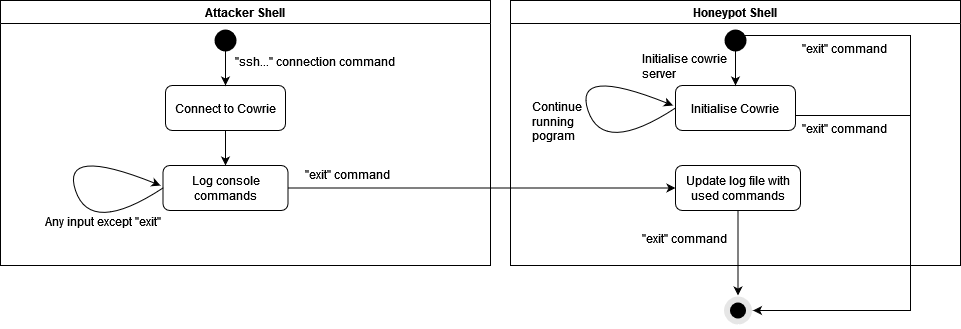

The diagram above was exported from draw.io. Its source (the exported page's mxGraphModel, read from the mxfile embedded in the PNG):
<mxGraphModel dx="1038" dy="536" grid="1" gridSize="10" guides="1" tooltips="1" connect="1" arrows="1" fold="1" page="1" pageScale="1" pageWidth="850" pageHeight="1100" math="0" shadow="0">
  <root>
    <mxCell id="0" />
    <mxCell id="1" parent="0" />
    <mxCell id="6_wwe8ApZ8MqtjqOSHlD-1" value="Attacker Shell" style="swimlane;" vertex="1" parent="1">
      <mxGeometry x="60" y="225" width="490" height="265" as="geometry" />
    </mxCell>
    <mxCell id="6_wwe8ApZ8MqtjqOSHlD-2" value="" style="edgeStyle=orthogonalEdgeStyle;rounded=0;orthogonalLoop=1;jettySize=auto;html=1;" edge="1" parent="6_wwe8ApZ8MqtjqOSHlD-1" source="6_wwe8ApZ8MqtjqOSHlD-3" target="6_wwe8ApZ8MqtjqOSHlD-4">
      <mxGeometry relative="1" as="geometry" />
    </mxCell>
    <mxCell id="6_wwe8ApZ8MqtjqOSHlD-3" value="Connect to Cowrie" style="rounded=1;whiteSpace=wrap;html=1;" vertex="1" parent="6_wwe8ApZ8MqtjqOSHlD-1">
      <mxGeometry x="165" y="85" width="120" height="45" as="geometry" />
    </mxCell>
    <mxCell id="6_wwe8ApZ8MqtjqOSHlD-4" value="Log console commands" style="whiteSpace=wrap;html=1;rounded=1;" vertex="1" parent="6_wwe8ApZ8MqtjqOSHlD-1">
      <mxGeometry x="162.5" y="165" width="125" height="45" as="geometry" />
    </mxCell>
    <mxCell id="6_wwe8ApZ8MqtjqOSHlD-5" value="" style="ellipse;html=1;shape=startState;fillColor=#000000;strokeColor=none;rounded=1;shadow=0;comic=0;labelBackgroundColor=none;fontFamily=Verdana;fontSize=12;fontColor=#000000;align=center;direction=south;" vertex="1" parent="6_wwe8ApZ8MqtjqOSHlD-1">
      <mxGeometry x="210" y="25" width="30" height="30" as="geometry" />
    </mxCell>
    <mxCell id="6_wwe8ApZ8MqtjqOSHlD-6" value="" style="endArrow=classic;html=1;rounded=0;entryX=0.5;entryY=0;entryDx=0;entryDy=0;" edge="1" parent="6_wwe8ApZ8MqtjqOSHlD-1" target="6_wwe8ApZ8MqtjqOSHlD-3">
      <mxGeometry width="50" height="50" relative="1" as="geometry">
        <mxPoint x="225" y="45" as="sourcePoint" />
        <mxPoint x="225" y="75" as="targetPoint" />
      </mxGeometry>
    </mxCell>
    <mxCell id="6_wwe8ApZ8MqtjqOSHlD-7" value="" style="curved=1;endArrow=classic;html=1;rounded=0;exitX=0;exitY=0.5;exitDx=0;exitDy=0;" edge="1" parent="6_wwe8ApZ8MqtjqOSHlD-1" source="6_wwe8ApZ8MqtjqOSHlD-4">
      <mxGeometry width="50" height="50" relative="1" as="geometry">
        <mxPoint x="60" y="195" as="sourcePoint" />
        <mxPoint x="160" y="185" as="targetPoint" />
        <Array as="points">
          <mxPoint x="90" y="235" />
          <mxPoint x="60" y="145" />
        </Array>
      </mxGeometry>
    </mxCell>
    <mxCell id="6_wwe8ApZ8MqtjqOSHlD-8" value="&quot;ssh...&quot; connection command" style="text;html=1;strokeColor=none;fillColor=none;spacing=5;spacingTop=-20;whiteSpace=wrap;overflow=hidden;rounded=0;" vertex="1" parent="6_wwe8ApZ8MqtjqOSHlD-1">
      <mxGeometry x="230" y="65" width="190" height="20" as="geometry" />
    </mxCell>
    <mxCell id="6_wwe8ApZ8MqtjqOSHlD-9" value="Any input except &quot;exit&quot;" style="text;html=1;strokeColor=none;fillColor=none;spacing=5;spacingTop=-20;whiteSpace=wrap;overflow=hidden;rounded=0;" vertex="1" parent="6_wwe8ApZ8MqtjqOSHlD-1">
      <mxGeometry x="40" y="225" width="190" height="20" as="geometry" />
    </mxCell>
    <mxCell id="6_wwe8ApZ8MqtjqOSHlD-10" value="&quot;exit&quot; command" style="text;html=1;strokeColor=none;fillColor=none;spacing=5;spacingTop=-20;whiteSpace=wrap;overflow=hidden;rounded=0;" vertex="1" parent="6_wwe8ApZ8MqtjqOSHlD-1">
      <mxGeometry x="300" y="177.5" width="190" height="20" as="geometry" />
    </mxCell>
    <mxCell id="6_wwe8ApZ8MqtjqOSHlD-11" value="Honeypot Shell" style="swimlane;" vertex="1" parent="1">
      <mxGeometry x="570" y="225" width="450" height="265" as="geometry" />
    </mxCell>
    <mxCell id="6_wwe8ApZ8MqtjqOSHlD-12" value="Initialise Cowrie" style="rounded=1;whiteSpace=wrap;html=1;" vertex="1" parent="6_wwe8ApZ8MqtjqOSHlD-11">
      <mxGeometry x="165" y="85" width="120" height="45" as="geometry" />
    </mxCell>
    <mxCell id="6_wwe8ApZ8MqtjqOSHlD-13" value="" style="ellipse;html=1;shape=startState;fillColor=#000000;strokeColor=none;rounded=1;shadow=0;comic=0;labelBackgroundColor=none;fontFamily=Verdana;fontSize=12;fontColor=#000000;align=center;direction=south;" vertex="1" parent="6_wwe8ApZ8MqtjqOSHlD-11">
      <mxGeometry x="210" y="25" width="30" height="30" as="geometry" />
    </mxCell>
    <mxCell id="6_wwe8ApZ8MqtjqOSHlD-14" value="" style="endArrow=classic;html=1;rounded=0;entryX=0.5;entryY=0;entryDx=0;entryDy=0;" edge="1" parent="6_wwe8ApZ8MqtjqOSHlD-11" target="6_wwe8ApZ8MqtjqOSHlD-12">
      <mxGeometry width="50" height="50" relative="1" as="geometry">
        <mxPoint x="225" y="45" as="sourcePoint" />
        <mxPoint y="135" as="targetPoint" />
        <Array as="points" />
      </mxGeometry>
    </mxCell>
    <mxCell id="6_wwe8ApZ8MqtjqOSHlD-15" value="Update log file with used commands" style="whiteSpace=wrap;html=1;rounded=1;" vertex="1" parent="6_wwe8ApZ8MqtjqOSHlD-11">
      <mxGeometry x="165" y="165" width="125" height="45" as="geometry" />
    </mxCell>
    <mxCell id="6_wwe8ApZ8MqtjqOSHlD-16" value="&quot;exit&quot; command" style="text;whiteSpace=wrap;html=1;" vertex="1" parent="6_wwe8ApZ8MqtjqOSHlD-11">
      <mxGeometry x="130" y="225" width="110" height="30" as="geometry" />
    </mxCell>
    <mxCell id="6_wwe8ApZ8MqtjqOSHlD-18" value="" style="curved=1;endArrow=classic;html=1;rounded=0;exitX=0;exitY=0.5;exitDx=0;exitDy=0;" edge="1" parent="6_wwe8ApZ8MqtjqOSHlD-11">
      <mxGeometry width="50" height="50" relative="1" as="geometry">
        <mxPoint x="165" y="107.5" as="sourcePoint" />
        <mxPoint x="162.5" y="105" as="targetPoint" />
        <Array as="points">
          <mxPoint x="92.5" y="155" />
          <mxPoint x="62.5" y="65" />
        </Array>
      </mxGeometry>
    </mxCell>
    <mxCell id="6_wwe8ApZ8MqtjqOSHlD-19" value="Initialise cowrie server" style="text;whiteSpace=wrap;html=1;" vertex="1" parent="6_wwe8ApZ8MqtjqOSHlD-11">
      <mxGeometry x="130" y="45" width="110" height="30" as="geometry" />
    </mxCell>
    <mxCell id="6_wwe8ApZ8MqtjqOSHlD-20" value="Continue running pogram" style="text;whiteSpace=wrap;html=1;" vertex="1" parent="6_wwe8ApZ8MqtjqOSHlD-11">
      <mxGeometry x="20" y="92.5" width="70" height="30" as="geometry" />
    </mxCell>
    <mxCell id="6_wwe8ApZ8MqtjqOSHlD-17" value="&quot;exit&quot; command" style="text;whiteSpace=wrap;html=1;" vertex="1" parent="6_wwe8ApZ8MqtjqOSHlD-11">
      <mxGeometry x="290" y="35" width="110" height="30" as="geometry" />
    </mxCell>
    <mxCell id="6_wwe8ApZ8MqtjqOSHlD-25" value="" style="endArrow=none;html=1;rounded=0;" edge="1" parent="6_wwe8ApZ8MqtjqOSHlD-11">
      <mxGeometry width="50" height="50" relative="1" as="geometry">
        <mxPoint x="285" y="115" as="sourcePoint" />
        <mxPoint x="400" y="115" as="targetPoint" />
      </mxGeometry>
    </mxCell>
    <mxCell id="6_wwe8ApZ8MqtjqOSHlD-26" value="&quot;exit&quot; command" style="text;whiteSpace=wrap;html=1;" vertex="1" parent="6_wwe8ApZ8MqtjqOSHlD-11">
      <mxGeometry x="290" y="115" width="110" height="30" as="geometry" />
    </mxCell>
    <mxCell id="6_wwe8ApZ8MqtjqOSHlD-21" value="" style="endArrow=classic;html=1;rounded=0;exitX=1;exitY=0.5;exitDx=0;exitDy=0;entryX=0;entryY=0.5;entryDx=0;entryDy=0;" edge="1" parent="1" source="6_wwe8ApZ8MqtjqOSHlD-4" target="6_wwe8ApZ8MqtjqOSHlD-15">
      <mxGeometry width="50" height="50" relative="1" as="geometry">
        <mxPoint x="520" y="410" as="sourcePoint" />
        <mxPoint x="720" y="413" as="targetPoint" />
      </mxGeometry>
    </mxCell>
    <mxCell id="6_wwe8ApZ8MqtjqOSHlD-22" value="" style="ellipse;html=1;shape=startState;fillColor=#000000;strokeColor=#E6E6E6;rounded=1;shadow=0;comic=0;labelBackgroundColor=none;fontFamily=Verdana;fontSize=12;fontColor=#000000;align=center;direction=south;strokeWidth=6;" vertex="1" parent="1">
      <mxGeometry x="782.5" y="520" width="30" height="30" as="geometry" />
    </mxCell>
    <mxCell id="6_wwe8ApZ8MqtjqOSHlD-23" value="" style="endArrow=classic;html=1;rounded=0;exitX=0.5;exitY=1;exitDx=0;exitDy=0;entryX=0;entryY=0.5;entryDx=0;entryDy=0;" edge="1" parent="1" source="6_wwe8ApZ8MqtjqOSHlD-15" target="6_wwe8ApZ8MqtjqOSHlD-22">
      <mxGeometry width="50" height="50" relative="1" as="geometry">
        <mxPoint x="520" y="410" as="sourcePoint" />
        <mxPoint x="570" y="360" as="targetPoint" />
      </mxGeometry>
    </mxCell>
    <mxCell id="6_wwe8ApZ8MqtjqOSHlD-24" value="" style="endArrow=classic;html=1;rounded=0;entryX=0.5;entryY=0;entryDx=0;entryDy=0;" edge="1" parent="1" target="6_wwe8ApZ8MqtjqOSHlD-22">
      <mxGeometry width="50" height="50" relative="1" as="geometry">
        <mxPoint x="790" y="260" as="sourcePoint" />
        <mxPoint x="990" y="265" as="targetPoint" />
        <Array as="points">
          <mxPoint x="970" y="260" />
          <mxPoint x="970" y="535" />
        </Array>
      </mxGeometry>
    </mxCell>
  </root>
</mxGraphModel>